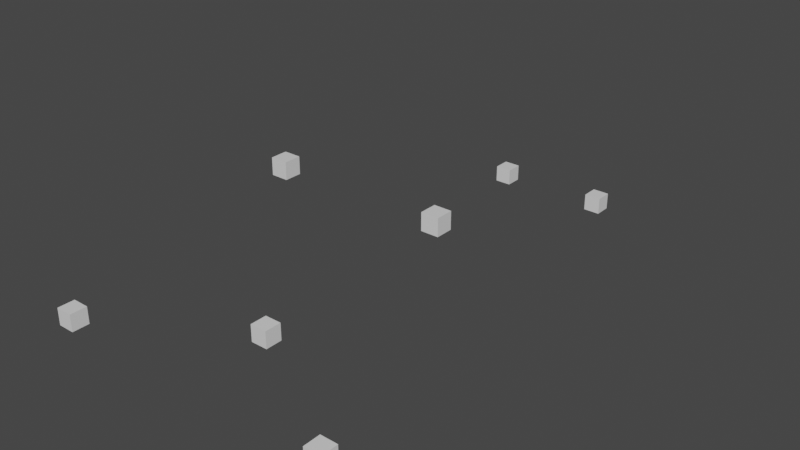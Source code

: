 # Source: sampleScene.blend  (saved by Blender 2.90.8; exported with 4.5.12 LTS)
import bpy
from mathutils import Matrix  # noqa: F401  (used for matrix-valued properties, if any)

bpy.ops.wm.read_factory_settings(use_empty=True)
scene = bpy.context.scene
scene.name = 'Scene'

# ---- collections
col_collection = bpy.data.collections.new('Collection'); scene.collection.children.link(col_collection)

# ---- materials (node trees are filled in below, after node groups)
mat_material = bpy.data.materials.new('Material')
mat_material.alpha_threshold = 0.0
mat_material.use_transparent_shadow = False
mat_material.line_color = (0.0, 0.0, 0.0, 1.0)
mat_material_006 = bpy.data.materials.new('Material.006')
mat_material_006.alpha_threshold = 0.0
mat_material_006.use_transparent_shadow = False
mat_material_006.line_color = (0.0, 0.0, 0.0, 1.0)
mat_material_007 = bpy.data.materials.new('Material.007')
mat_material_007.alpha_threshold = 0.0
mat_material_007.use_transparent_shadow = False
mat_material_007.line_color = (0.0, 0.0, 0.0, 1.0)
mat_material_008 = bpy.data.materials.new('Material.008')
mat_material_008.alpha_threshold = 0.0
mat_material_008.use_transparent_shadow = False
mat_material_008.line_color = (0.0, 0.0, 0.0, 1.0)
mat_material_009 = bpy.data.materials.new('Material.009')
mat_material_009.alpha_threshold = 0.0
mat_material_009.use_transparent_shadow = False
mat_material_009.line_color = (0.0, 0.0, 0.0, 1.0)
mat_material_010 = bpy.data.materials.new('Material.010')
mat_material_010.alpha_threshold = 0.0
mat_material_010.use_transparent_shadow = False
mat_material_010.line_color = (0.0, 0.0, 0.0, 1.0)
mat_material_011 = bpy.data.materials.new('Material.011')
mat_material_011.alpha_threshold = 0.0
mat_material_011.use_transparent_shadow = False
mat_material_011.line_color = (0.0, 0.0, 0.0, 1.0)

# ---- material node trees
mat_material.use_nodes = True; mat_material.node_tree.nodes.clear()
_N = mat_material.node_tree.nodes; _L = mat_material.node_tree.links
n0 = _N.new('ShaderNodeOutputMaterial'); n0.name = 'Material Output'; n0.location = (300, 300)
n1 = _N.new('ShaderNodeBsdfPrincipled'); n1.name = 'Principled BSDF'; n1.location = (10, 300)
n1.distribution = 'GGX'
n1.subsurface_method = 'BURLEY'
n1.inputs[2].default_value = 0.4
n1.inputs[3].default_value = 1.45
n1.inputs[27].default_value = (0.0, 0.0, 0.0, 1.0)
n1.inputs[28].default_value = 1.0
_L.new(n1.outputs[0], n0.inputs[0])
n0.is_active_output = True
mat_material_006.use_nodes = True; mat_material_006.node_tree.nodes.clear()
_N = mat_material_006.node_tree.nodes; _L = mat_material_006.node_tree.links
n0 = _N.new('ShaderNodeOutputMaterial'); n0.name = 'Material Output'; n0.location = (300, 300)
n1 = _N.new('ShaderNodeBsdfPrincipled'); n1.name = 'Principled BSDF'; n1.location = (10, 300)
n1.distribution = 'GGX'
n1.subsurface_method = 'BURLEY'
n1.inputs[2].default_value = 0.4
n1.inputs[3].default_value = 1.45
n1.inputs[27].default_value = (0.0, 0.0, 0.0, 1.0)
n1.inputs[28].default_value = 1.0
_L.new(n1.outputs[0], n0.inputs[0])
n0.is_active_output = True
mat_material_007.use_nodes = True; mat_material_007.node_tree.nodes.clear()
_N = mat_material_007.node_tree.nodes; _L = mat_material_007.node_tree.links
n0 = _N.new('ShaderNodeOutputMaterial'); n0.name = 'Material Output'; n0.location = (300, 300)
n1 = _N.new('ShaderNodeBsdfPrincipled'); n1.name = 'Principled BSDF'; n1.location = (10, 300)
n1.distribution = 'GGX'
n1.subsurface_method = 'BURLEY'
n1.inputs[2].default_value = 0.4
n1.inputs[3].default_value = 1.45
n1.inputs[27].default_value = (0.0, 0.0, 0.0, 1.0)
n1.inputs[28].default_value = 1.0
_L.new(n1.outputs[0], n0.inputs[0])
n0.is_active_output = True
mat_material_008.use_nodes = True; mat_material_008.node_tree.nodes.clear()
_N = mat_material_008.node_tree.nodes; _L = mat_material_008.node_tree.links
n0 = _N.new('ShaderNodeOutputMaterial'); n0.name = 'Material Output'; n0.location = (300, 300)
n1 = _N.new('ShaderNodeBsdfPrincipled'); n1.name = 'Principled BSDF'; n1.location = (10, 300)
n1.distribution = 'GGX'
n1.subsurface_method = 'BURLEY'
n1.inputs[2].default_value = 0.4
n1.inputs[3].default_value = 1.45
n1.inputs[27].default_value = (0.0, 0.0, 0.0, 1.0)
n1.inputs[28].default_value = 1.0
_L.new(n1.outputs[0], n0.inputs[0])
n0.is_active_output = True
mat_material_009.use_nodes = True; mat_material_009.node_tree.nodes.clear()
_N = mat_material_009.node_tree.nodes; _L = mat_material_009.node_tree.links
n0 = _N.new('ShaderNodeOutputMaterial'); n0.name = 'Material Output'; n0.location = (300, 300)
n1 = _N.new('ShaderNodeBsdfPrincipled'); n1.name = 'Principled BSDF'; n1.location = (10, 300)
n1.distribution = 'GGX'
n1.subsurface_method = 'BURLEY'
n1.inputs[2].default_value = 0.4
n1.inputs[3].default_value = 1.45
n1.inputs[27].default_value = (0.0, 0.0, 0.0, 1.0)
n1.inputs[28].default_value = 1.0
_L.new(n1.outputs[0], n0.inputs[0])
n0.is_active_output = True
mat_material_010.use_nodes = True; mat_material_010.node_tree.nodes.clear()
_N = mat_material_010.node_tree.nodes; _L = mat_material_010.node_tree.links
n0 = _N.new('ShaderNodeOutputMaterial'); n0.name = 'Material Output'; n0.location = (300, 300)
n1 = _N.new('ShaderNodeBsdfPrincipled'); n1.name = 'Principled BSDF'; n1.location = (10, 300)
n1.distribution = 'GGX'
n1.subsurface_method = 'BURLEY'
n1.inputs[2].default_value = 0.4
n1.inputs[3].default_value = 1.45
n1.inputs[27].default_value = (0.0, 0.0, 0.0, 1.0)
n1.inputs[28].default_value = 1.0
_L.new(n1.outputs[0], n0.inputs[0])
n0.is_active_output = True
mat_material_011.use_nodes = True; mat_material_011.node_tree.nodes.clear()
_N = mat_material_011.node_tree.nodes; _L = mat_material_011.node_tree.links
n0 = _N.new('ShaderNodeOutputMaterial'); n0.name = 'Material Output'; n0.location = (300, 300)
n1 = _N.new('ShaderNodeBsdfPrincipled'); n1.name = 'Principled BSDF'; n1.location = (10, 300)
n1.distribution = 'GGX'
n1.subsurface_method = 'BURLEY'
n1.inputs[2].default_value = 0.4
n1.inputs[3].default_value = 1.45
n1.inputs[27].default_value = (0.0, 0.0, 0.0, 1.0)
n1.inputs[28].default_value = 1.0
_L.new(n1.outputs[0], n0.inputs[0])
n0.is_active_output = True

# ---- world
world_world = bpy.data.worlds.new('World'); scene.world = world_world
world_world.use_nodes = True; world_world.node_tree.nodes.clear()
_N = world_world.node_tree.nodes; _L = world_world.node_tree.links
n0 = _N.new('ShaderNodeOutputWorld'); n0.name = 'World Output'; n0.location = (300, 300)
n1 = _N.new('ShaderNodeBackground'); n1.name = 'Background'; n1.location = (10, 300)
n1.inputs[0].default_value = (0.05088, 0.05088, 0.05088, 1.0)
_L.new(n1.outputs[0], n0.inputs[0])
n0.is_active_output = True
world_world.color = (0.05088, 0.05088, 0.05088)
world_world.use_sun_shadow = False
world_world.sun_shadow_jitter_overblur = 0.0

# ---- meshes
me_cube = bpy.data.meshes.new('Cube')
me_cube.from_pydata([(1.0, 1.0, 1.0), (1.0, 1.0, -1.0), (1.0, -1.0, 1.0), (1.0, -1.0, -1.0), (-1.0, 1.0, 1.0), (-1.0, 1.0, -1.0), (-1.0, -1.0, 1.0), (-1.0, -1.0, -1.0)], [], [(0, 4, 6, 2), (3, 2, 6, 7), (7, 6, 4, 5), (5, 1, 3, 7), (1, 0, 2, 3), (5, 4, 0, 1)])
_uv = me_cube.uv_layers.new(name='UVMap')
_uv.uv.foreach_set('vector', [0.625, 0.5, 0.875, 0.5, 0.875, 0.75, 0.625, 0.75, 0.375, 0.75, 0.625, 0.75, 0.625, 1.0, 0.375, 1.0, 0.375, 0.0, 0.625, 0.0, 0.625, 0.25, 0.375, 0.25, 0.125, 0.5, 0.375, 0.5, 0.375, 0.75, 0.125, 0.75, 0.375, 0.5, 0.625, 0.5, 0.625, 0.75, 0.375, 0.75, 0.375, 0.25, 0.625, 0.25, 0.625, 0.5, 0.375, 0.5])
me_cube.materials.append(mat_material)
me_cube.use_remesh_preserve_volume = False
me_cube.use_remesh_preserve_attributes = False
me_cube.use_mirror_vertex_groups = False
me_cube.update()
me_cube_003 = bpy.data.meshes.new('Cube.003')
me_cube_003.from_pydata([(1.0, 1.0, 1.0), (1.0, 1.0, -1.0), (1.0, -1.0, 1.0), (1.0, -1.0, -1.0), (-1.0, 1.0, 1.0), (-1.0, 1.0, -1.0), (-1.0, -1.0, 1.0), (-1.0, -1.0, -1.0)], [], [(0, 4, 6, 2), (3, 2, 6, 7), (7, 6, 4, 5), (5, 1, 3, 7), (1, 0, 2, 3), (5, 4, 0, 1)])
_uv = me_cube_003.uv_layers.new(name='UVMap')
_uv.uv.foreach_set('vector', [0.625, 0.5, 0.875, 0.5, 0.875, 0.75, 0.625, 0.75, 0.375, 0.75, 0.625, 0.75, 0.625, 1.0, 0.375, 1.0, 0.375, 0.0, 0.625, 0.0, 0.625, 0.25, 0.375, 0.25, 0.125, 0.5, 0.375, 0.5, 0.375, 0.75, 0.125, 0.75, 0.375, 0.5, 0.625, 0.5, 0.625, 0.75, 0.375, 0.75, 0.375, 0.25, 0.625, 0.25, 0.625, 0.5, 0.375, 0.5])
me_cube_003.materials.append(mat_material_006)
me_cube_003.use_remesh_preserve_volume = False
me_cube_003.use_remesh_preserve_attributes = False
me_cube_003.use_mirror_vertex_groups = False
me_cube_003.update()
me_cube_006 = bpy.data.meshes.new('Cube.006')
me_cube_006.from_pydata([(1.0, 1.0, 1.0), (1.0, 1.0, -1.0), (1.0, -1.0, 1.0), (1.0, -1.0, -1.0), (-1.0, 1.0, 1.0), (-1.0, 1.0, -1.0), (-1.0, -1.0, 1.0), (-1.0, -1.0, -1.0)], [], [(0, 4, 6, 2), (3, 2, 6, 7), (7, 6, 4, 5), (5, 1, 3, 7), (1, 0, 2, 3), (5, 4, 0, 1)])
_uv = me_cube_006.uv_layers.new(name='UVMap')
_uv.uv.foreach_set('vector', [0.625, 0.5, 0.875, 0.5, 0.875, 0.75, 0.625, 0.75, 0.375, 0.75, 0.625, 0.75, 0.625, 1.0, 0.375, 1.0, 0.375, 0.0, 0.625, 0.0, 0.625, 0.25, 0.375, 0.25, 0.125, 0.5, 0.375, 0.5, 0.375, 0.75, 0.125, 0.75, 0.375, 0.5, 0.625, 0.5, 0.625, 0.75, 0.375, 0.75, 0.375, 0.25, 0.625, 0.25, 0.625, 0.5, 0.375, 0.5])
me_cube_006.materials.append(mat_material_007)
me_cube_006.use_remesh_preserve_volume = False
me_cube_006.use_remesh_preserve_attributes = False
me_cube_006.use_mirror_vertex_groups = False
me_cube_006.update()
me_cube_007 = bpy.data.meshes.new('Cube.007')
me_cube_007.from_pydata([(1.0, 1.0, 1.0), (1.0, 1.0, -1.0), (1.0, -1.0, 1.0), (1.0, -1.0, -1.0), (-1.0, 1.0, 1.0), (-1.0, 1.0, -1.0), (-1.0, -1.0, 1.0), (-1.0, -1.0, -1.0)], [], [(0, 4, 6, 2), (3, 2, 6, 7), (7, 6, 4, 5), (5, 1, 3, 7), (1, 0, 2, 3), (5, 4, 0, 1)])
_uv = me_cube_007.uv_layers.new(name='UVMap')
_uv.uv.foreach_set('vector', [0.625, 0.5, 0.875, 0.5, 0.875, 0.75, 0.625, 0.75, 0.375, 0.75, 0.625, 0.75, 0.625, 1.0, 0.375, 1.0, 0.375, 0.0, 0.625, 0.0, 0.625, 0.25, 0.375, 0.25, 0.125, 0.5, 0.375, 0.5, 0.375, 0.75, 0.125, 0.75, 0.375, 0.5, 0.625, 0.5, 0.625, 0.75, 0.375, 0.75, 0.375, 0.25, 0.625, 0.25, 0.625, 0.5, 0.375, 0.5])
me_cube_007.materials.append(mat_material_008)
me_cube_007.use_remesh_preserve_volume = False
me_cube_007.use_remesh_preserve_attributes = False
me_cube_007.use_mirror_vertex_groups = False
me_cube_007.update()
me_cube_008 = bpy.data.meshes.new('Cube.008')
me_cube_008.from_pydata([(1.0, 1.0, 1.0), (1.0, 1.0, -1.0), (1.0, -1.0, 1.0), (1.0, -1.0, -1.0), (-1.0, 1.0, 1.0), (-1.0, 1.0, -1.0), (-1.0, -1.0, 1.0), (-1.0, -1.0, -1.0)], [], [(0, 4, 6, 2), (3, 2, 6, 7), (7, 6, 4, 5), (5, 1, 3, 7), (1, 0, 2, 3), (5, 4, 0, 1)])
_uv = me_cube_008.uv_layers.new(name='UVMap')
_uv.uv.foreach_set('vector', [0.625, 0.5, 0.875, 0.5, 0.875, 0.75, 0.625, 0.75, 0.375, 0.75, 0.625, 0.75, 0.625, 1.0, 0.375, 1.0, 0.375, 0.0, 0.625, 0.0, 0.625, 0.25, 0.375, 0.25, 0.125, 0.5, 0.375, 0.5, 0.375, 0.75, 0.125, 0.75, 0.375, 0.5, 0.625, 0.5, 0.625, 0.75, 0.375, 0.75, 0.375, 0.25, 0.625, 0.25, 0.625, 0.5, 0.375, 0.5])
me_cube_008.materials.append(mat_material_009)
me_cube_008.use_remesh_preserve_volume = False
me_cube_008.use_remesh_preserve_attributes = False
me_cube_008.use_mirror_vertex_groups = False
me_cube_008.update()
me_cube_009 = bpy.data.meshes.new('Cube.009')
me_cube_009.from_pydata([(1.0, 1.0, 1.0), (1.0, 1.0, -1.0), (1.0, -1.0, 1.0), (1.0, -1.0, -1.0), (-1.0, 1.0, 1.0), (-1.0, 1.0, -1.0), (-1.0, -1.0, 1.0), (-1.0, -1.0, -1.0)], [], [(0, 4, 6, 2), (3, 2, 6, 7), (7, 6, 4, 5), (5, 1, 3, 7), (1, 0, 2, 3), (5, 4, 0, 1)])
_uv = me_cube_009.uv_layers.new(name='UVMap')
_uv.uv.foreach_set('vector', [0.625, 0.5, 0.875, 0.5, 0.875, 0.75, 0.625, 0.75, 0.375, 0.75, 0.625, 0.75, 0.625, 1.0, 0.375, 1.0, 0.375, 0.0, 0.625, 0.0, 0.625, 0.25, 0.375, 0.25, 0.125, 0.5, 0.375, 0.5, 0.375, 0.75, 0.125, 0.75, 0.375, 0.5, 0.625, 0.5, 0.625, 0.75, 0.375, 0.75, 0.375, 0.25, 0.625, 0.25, 0.625, 0.5, 0.375, 0.5])
me_cube_009.materials.append(mat_material_010)
me_cube_009.use_remesh_preserve_volume = False
me_cube_009.use_remesh_preserve_attributes = False
me_cube_009.use_mirror_vertex_groups = False
me_cube_009.update()
me_cube_010 = bpy.data.meshes.new('Cube.010')
me_cube_010.from_pydata([(1.0, 1.0, 1.0), (1.0, 1.0, -1.0), (1.0, -1.0, 1.0), (1.0, -1.0, -1.0), (-1.0, 1.0, 1.0), (-1.0, 1.0, -1.0), (-1.0, -1.0, 1.0), (-1.0, -1.0, -1.0)], [], [(0, 4, 6, 2), (3, 2, 6, 7), (7, 6, 4, 5), (5, 1, 3, 7), (1, 0, 2, 3), (5, 4, 0, 1)])
_uv = me_cube_010.uv_layers.new(name='UVMap')
_uv.uv.foreach_set('vector', [0.625, 0.5, 0.875, 0.5, 0.875, 0.75, 0.625, 0.75, 0.375, 0.75, 0.625, 0.75, 0.625, 1.0, 0.375, 1.0, 0.375, 0.0, 0.625, 0.0, 0.625, 0.25, 0.375, 0.25, 0.125, 0.5, 0.375, 0.5, 0.375, 0.75, 0.125, 0.75, 0.375, 0.5, 0.625, 0.5, 0.625, 0.75, 0.375, 0.75, 0.375, 0.25, 0.625, 0.25, 0.625, 0.5, 0.375, 0.5])
me_cube_010.materials.append(mat_material_011)
me_cube_010.use_remesh_preserve_volume = False
me_cube_010.use_remesh_preserve_attributes = False
me_cube_010.use_mirror_vertex_groups = False
me_cube_010.update()

# ---- objects
ob_enemy_000 = bpy.data.objects.new('Enemy.000', me_cube)
ob_enemy_001 = bpy.data.objects.new('Enemy.001', me_cube_003)
ob_enemy_002 = bpy.data.objects.new('Enemy.002', me_cube_006)
ob_enemy_003 = bpy.data.objects.new('Enemy.003', me_cube_007)
ob_enemy_004 = bpy.data.objects.new('Enemy.004', me_cube_008)
ob_enemy_005 = bpy.data.objects.new('Enemy.005', me_cube_009)
ob_enemy_006 = bpy.data.objects.new('Enemy.006', me_cube_010)
ob_end = bpy.data.objects.new('End', None)

# ---- transforms, parenting, visibility, modifiers, constraints
ob_enemy_000.location = (0.0, 150.0, 0.0)
ob_enemy_000.rotation_euler = (1.571, 0.0, 3.142)
ob_enemy_000.scale = (3.0, 3.0, 3.0)
ob_enemy_000.lock_rotations_4d = False
ob_enemy_000.empty_display_type = 'ARROWS'
ob_enemy_000.lineart.crease_threshold = 0.0
ob_enemy_001.location = (-50.0, 120.0, 0.0)
ob_enemy_001.rotation_euler = (1.571, 0.0, 3.142)
ob_enemy_001.scale = (3.0, 3.0, 3.0)
ob_enemy_001.lock_rotations_4d = False
ob_enemy_001.empty_display_type = 'ARROWS'
ob_enemy_001.lineart.crease_threshold = 0.0
ob_enemy_002.location = (50.0, 120.0, 0.0)
ob_enemy_002.rotation_euler = (1.571, 0.0, 3.142)
ob_enemy_002.scale = (3.0, 3.0, 3.0)
ob_enemy_002.lock_rotations_4d = False
ob_enemy_002.empty_display_type = 'ARROWS'
ob_enemy_002.lineart.crease_threshold = 0.0
ob_enemy_003.location = (30.0, 190.0, 30.0)
ob_enemy_003.rotation_euler = (1.571, 0.0, 3.142)
ob_enemy_003.scale = (3.0, 3.0, 3.0)
ob_enemy_003.lock_rotations_4d = False
ob_enemy_003.empty_display_type = 'ARROWS'
ob_enemy_003.lineart.crease_threshold = 0.0
ob_enemy_004.location = (-30.0, 190.0, 30.0)
ob_enemy_004.rotation_euler = (1.571, 0.0, 3.142)
ob_enemy_004.scale = (3.0, 3.0, 3.0)
ob_enemy_004.lock_rotations_4d = False
ob_enemy_004.empty_display_type = 'ARROWS'
ob_enemy_004.lineart.crease_threshold = 0.0
ob_enemy_005.location = (20.0, 300.0, -8.0)
ob_enemy_005.rotation_euler = (1.571, 0.0, 3.142)
ob_enemy_005.scale = (3.0, 3.0, 3.0)
ob_enemy_005.lock_rotations_4d = False
ob_enemy_005.empty_display_type = 'ARROWS'
ob_enemy_005.lineart.crease_threshold = 0.0
ob_enemy_006.location = (-20.0, 300.0, -8.0)
ob_enemy_006.rotation_euler = (1.571, 0.0, 3.142)
ob_enemy_006.scale = (3.0, 3.0, 3.0)
ob_enemy_006.lock_rotations_4d = False
ob_enemy_006.empty_display_type = 'ARROWS'
ob_enemy_006.lineart.crease_threshold = 0.0
ob_end.location = (0.0, 400.0, 0.0)
ob_end.scale = (150.0, 1.0, 100.0)
ob_end.empty_display_type = 'CUBE'
ob_end.lineart.crease_threshold = 0.0

# ---- collection membership
col_collection.objects.link(ob_enemy_000)
col_collection.objects.link(ob_enemy_001)
col_collection.objects.link(ob_enemy_002)
col_collection.objects.link(ob_enemy_003)
col_collection.objects.link(ob_enemy_004)
col_collection.objects.link(ob_enemy_005)
col_collection.objects.link(ob_enemy_006)
col_collection.objects.link(ob_end)

# ---- scene / render settings (as saved in the file)
scene.frame_start = 1; scene.frame_end = 250; scene.frame_set(1)
scene.render.engine = 'BLENDER_EEVEE_NEXT'
scene.cycles.use_denoising = False
scene.cycles.samples = 128
scene.cycles.sampling_pattern = 'TABULATED_SOBOL'
scene.cycles.use_adaptive_sampling = False
scene.cycles.use_light_tree = False
scene.view_settings.view_transform = 'Filmic'
bpy.context.view_layer.update()

# ---- added for rendering (the .blend has no active camera and no usable light): camera, sun
cam_auto = bpy.data.cameras.new('AutoCamera')
cam_auto.lens = 50.0
cam_auto.sensor_width = 36.0
cam_auto.clip_end = 3548.88
ob_auto_camera = bpy.data.objects.new('AutoCamera', cam_auto)
scene.collection.objects.link(ob_auto_camera)
ob_auto_camera.location = (202.216, -32.6593, 172.773)
ob_auto_camera.rotation_euler = (1.09748, -7.21219e-08, 0.694738)
scene.camera = ob_auto_camera
light_auto_sun = bpy.data.lights.new('AutoSun', 'SUN')
light_auto_sun.energy = 3.0
light_auto_sun.angle = 0.0523599
ob_auto_sun = bpy.data.objects.new('AutoSun', light_auto_sun)
scene.collection.objects.link(ob_auto_sun)
ob_auto_sun.rotation_euler = (0.872665, 0.174533, 0.523599)
bpy.context.view_layer.update()
